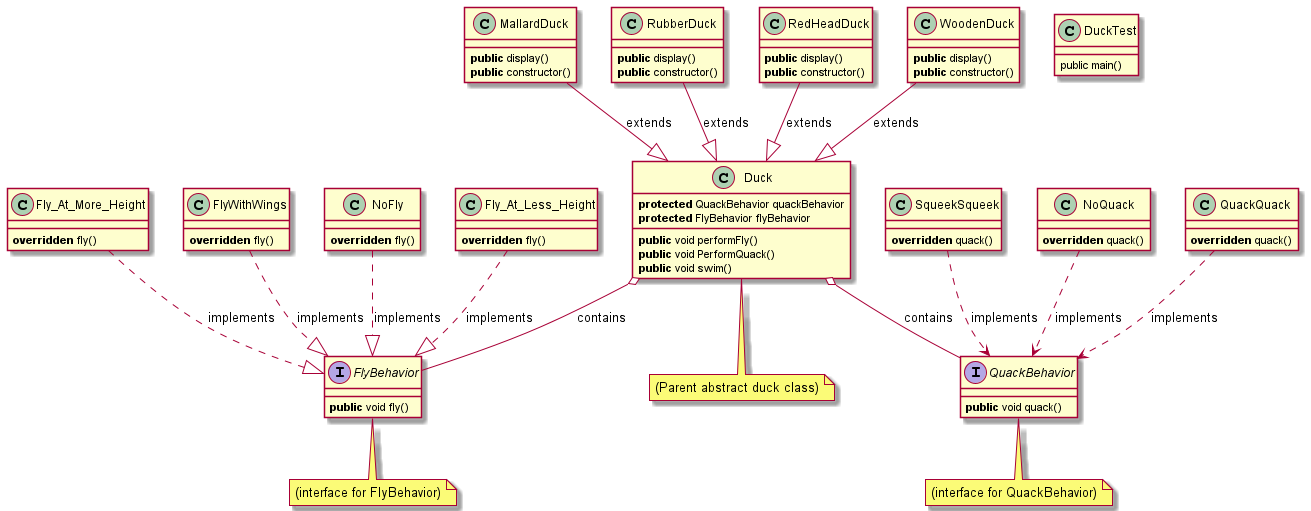

The diagram above was rendered by PlantUML. Its source (embedded in the PNG):
@startuml
'https://plantuml.com/class-diagram


abstract class Duck
note bottom : (Parent abstract duck class)

class MallardDuck
{
   <b>public</b> display()
   <b>public</b> constructor()
}
class RubberDuck
{
 <b>public</b> display()
 <b>public</b> constructor()
}
class RedHeadDuck
{
<b>public</b> display()
<b>public</b> constructor()
}
class WoodenDuck
{
<b>public</b> display()
<b>public</b> constructor()
}

interface FlyBehavior
{
<b>public</b> void fly()
}
note bottom : (interface for FlyBehavior)

class Fly_At_Less_Height
{
 <b>overridden</b> fly()
}

class Fly_At_More_Height
{
 <b>overridden</b> fly()
}
class FlyWithWings
{
 <b>overridden</b> fly()
}
class NoFly
{
 <b>overridden</b> fly()
}


interface QuackBehavior
{
<b>public</b> void quack()
}
note bottom : (interface for QuackBehavior)
class NoQuack
{
 <b>overridden</b> quack()
}
class QuackQuack
{
 <b>overridden</b> quack()
}
class SqueekSqueek
{
 <b>overridden</b> quack()
}

class DuckTest
{
 public main()
}


MallardDuck --|>  Duck : extends
RubberDuck --|>  Duck : extends
RedHeadDuck --|>  Duck : extends
WoodenDuck --|>  Duck : extends

Fly_At_Less_Height ..|> FlyBehavior : implements
Fly_At_More_Height ..|> FlyBehavior : implements
FlyWithWings ..|> FlyBehavior : implements
NoFly ..|> FlyBehavior : implements

NoQuack ..> QuackBehavior : implements
QuackQuack ..> QuackBehavior : implements
SqueekSqueek ..> QuackBehavior : implements

Duck o-- QuackBehavior : contains
Duck o-- FlyBehavior : contains



skinparam ClassAttributeIconSize 0
class Duck{
 <b>protected</b> QuackBehavior quackBehavior
 <b>protected</b> FlyBehavior flyBehavior

 <b>public</b> void performFly()
 <b>public</b> void PerformQuack()
 <b>public</b> void swim()
}


@enduml